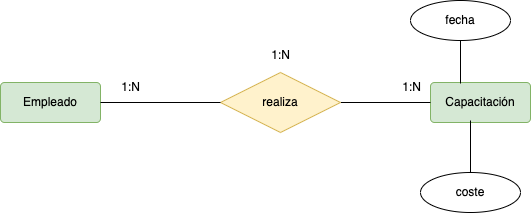

The diagram above was exported from draw.io. Its source (the exported page's mxGraphModel, read from the mxfile embedded in the PNG):
<mxGraphModel dx="687" dy="572" grid="1" gridSize="10" guides="1" tooltips="1" connect="1" arrows="1" fold="1" page="1" pageScale="1" pageWidth="827" pageHeight="1169" math="0" shadow="0">
  <root>
    <mxCell id="0" />
    <mxCell id="1" parent="0" />
    <mxCell id="2" value="Empleado" style="rounded=1;arcSize=10;whiteSpace=wrap;html=1;align=center;fillColor=#d5e8d4;strokeColor=#82b366;" vertex="1" parent="1">
      <mxGeometry x="120" y="160" width="100" height="40" as="geometry" />
    </mxCell>
    <mxCell id="3" value="Capacitación" style="rounded=1;arcSize=10;whiteSpace=wrap;html=1;align=center;fillColor=#d5e8d4;strokeColor=#82b366;" vertex="1" parent="1">
      <mxGeometry x="550" y="160" width="100" height="40" as="geometry" />
    </mxCell>
    <mxCell id="4" style="edgeStyle=none;html=1;entryX=0;entryY=0.5;entryDx=0;entryDy=0;endArrow=none;endFill=0;" edge="1" parent="1" source="5" target="3">
      <mxGeometry relative="1" as="geometry" />
    </mxCell>
    <mxCell id="5" value="realiza" style="shape=rhombus;perimeter=rhombusPerimeter;whiteSpace=wrap;html=1;align=center;fillColor=#fff2cc;strokeColor=#d6b656;" vertex="1" parent="1">
      <mxGeometry x="340" y="150" width="120" height="60" as="geometry" />
    </mxCell>
    <mxCell id="6" style="edgeStyle=none;html=1;endArrow=none;endFill=0;entryX=0;entryY=0.5;entryDx=0;entryDy=0;" edge="1" parent="1" source="2" target="5">
      <mxGeometry relative="1" as="geometry">
        <mxPoint x="340" y="180" as="targetPoint" />
      </mxGeometry>
    </mxCell>
    <mxCell id="7" value="1:N" style="text;html=1;align=center;verticalAlign=middle;resizable=0;points=[];autosize=1;strokeColor=none;fillColor=none;" vertex="1" parent="1">
      <mxGeometry x="380" y="118" width="40" height="30" as="geometry" />
    </mxCell>
    <mxCell id="8" value="1:N" style="text;html=1;align=center;verticalAlign=middle;resizable=0;points=[];autosize=1;strokeColor=none;fillColor=none;" vertex="1" parent="1">
      <mxGeometry x="230" y="150" width="40" height="30" as="geometry" />
    </mxCell>
    <mxCell id="9" value="1:N" style="text;html=1;align=center;verticalAlign=middle;resizable=0;points=[];autosize=1;strokeColor=none;fillColor=none;" vertex="1" parent="1">
      <mxGeometry x="511" y="150" width="40" height="30" as="geometry" />
    </mxCell>
    <mxCell id="10" value="fecha" style="ellipse;whiteSpace=wrap;html=1;align=center;strokeColor=default;verticalAlign=middle;fontFamily=Helvetica;fontSize=12;fontColor=default;fillColor=default;" vertex="1" parent="1">
      <mxGeometry x="530" y="78" width="100" height="40" as="geometry" />
    </mxCell>
    <mxCell id="11" style="edgeStyle=none;html=1;endArrow=none;endFill=0;" edge="1" parent="1" source="10">
      <mxGeometry relative="1" as="geometry">
        <mxPoint x="580" y="161" as="targetPoint" />
      </mxGeometry>
    </mxCell>
    <mxCell id="12" value="coste" style="ellipse;whiteSpace=wrap;html=1;align=center;strokeColor=default;verticalAlign=middle;fontFamily=Helvetica;fontSize=12;fontColor=default;fillColor=default;" vertex="1" parent="1">
      <mxGeometry x="540" y="250" width="100" height="40" as="geometry" />
    </mxCell>
    <mxCell id="13" style="edgeStyle=none;html=1;entryX=0.4;entryY=0.95;entryDx=0;entryDy=0;entryPerimeter=0;endArrow=none;endFill=0;" edge="1" parent="1" source="12" target="3">
      <mxGeometry relative="1" as="geometry" />
    </mxCell>
  </root>
</mxGraphModel>